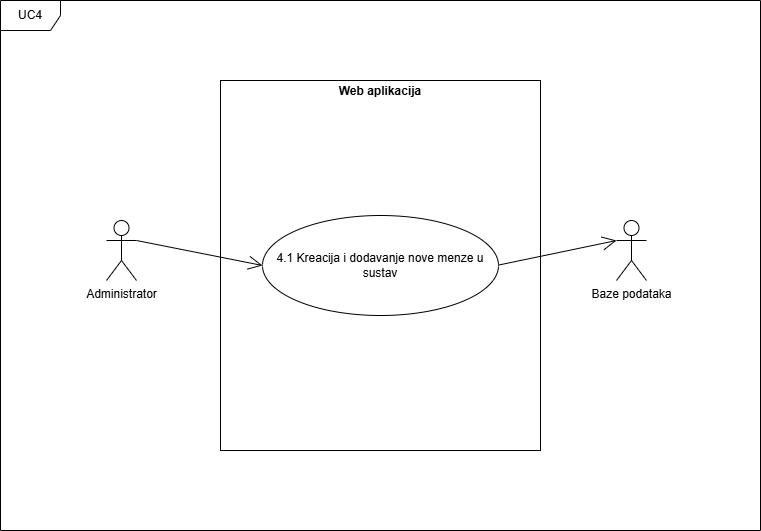

The diagram above was exported from draw.io. Its source (the exported page's mxGraphModel, read from the mxfile embedded in the PNG):
<mxGraphModel dx="993" dy="577" grid="1" gridSize="10" guides="1" tooltips="1" connect="1" arrows="1" fold="1" page="1" pageScale="1" pageWidth="827" pageHeight="1169" background="#ffffff" math="0" shadow="0">
  <root>
    <mxCell id="0" />
    <mxCell id="1" parent="0" />
    <mxCell id="iBdh3WkZNBevauGNaGm9-1" value="UC4" style="shape=umlFrame;whiteSpace=wrap;html=1;pointerEvents=0;" vertex="1" parent="1">
      <mxGeometry x="34" y="30" width="760" height="530" as="geometry" />
    </mxCell>
    <mxCell id="iBdh3WkZNBevauGNaGm9-2" value="&lt;p style=&quot;margin:0px;margin-top:4px;text-align:center;&quot;&gt;&lt;/p&gt;&lt;div style=&quot;text-align: center; height: 2px;&quot;&gt;&lt;b&gt;Web aplikacija&lt;/b&gt;&lt;/div&gt;" style="verticalAlign=top;align=left;overflow=fill;html=1;whiteSpace=wrap;" vertex="1" parent="1">
      <mxGeometry x="254" y="110" width="320" height="370" as="geometry" />
    </mxCell>
    <mxCell id="iBdh3WkZNBevauGNaGm9-3" value="Administrator" style="shape=umlActor;verticalLabelPosition=bottom;verticalAlign=top;html=1;" vertex="1" parent="1">
      <mxGeometry x="140" y="250" width="30" height="60" as="geometry" />
    </mxCell>
    <mxCell id="iBdh3WkZNBevauGNaGm9-4" value="Baze podataka" style="shape=umlActor;verticalLabelPosition=bottom;verticalAlign=top;html=1;" vertex="1" parent="1">
      <mxGeometry x="650" y="250" width="30" height="60" as="geometry" />
    </mxCell>
    <mxCell id="iBdh3WkZNBevauGNaGm9-5" value="4.1 Kreacija i dodavanje nove menze u sustav" style="ellipse;whiteSpace=wrap;html=1;" vertex="1" parent="1">
      <mxGeometry x="296" y="245" width="236" height="100" as="geometry" />
    </mxCell>
    <mxCell id="iBdh3WkZNBevauGNaGm9-8" value="" style="endArrow=open;endFill=1;endSize=12;html=1;rounded=0;entryX=0;entryY=0.5;entryDx=0;entryDy=0;" edge="1" parent="1" target="iBdh3WkZNBevauGNaGm9-5">
      <mxGeometry width="160" relative="1" as="geometry">
        <mxPoint x="170" y="270" as="sourcePoint" />
        <mxPoint x="330" y="270" as="targetPoint" />
      </mxGeometry>
    </mxCell>
    <mxCell id="iBdh3WkZNBevauGNaGm9-9" value="" style="endArrow=open;endFill=1;endSize=12;html=1;rounded=0;entryX=0;entryY=0.3333333333333333;entryDx=0;entryDy=0;entryPerimeter=0;" edge="1" parent="1" target="iBdh3WkZNBevauGNaGm9-4">
      <mxGeometry width="160" relative="1" as="geometry">
        <mxPoint x="532" y="294.58" as="sourcePoint" />
        <mxPoint x="692" y="294.58" as="targetPoint" />
      </mxGeometry>
    </mxCell>
  </root>
</mxGraphModel>